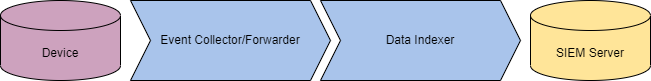

The diagram above was exported from draw.io. Its source (the exported page's mxGraphModel, read from the mxfile embedded in the PNG):
<mxGraphModel dx="1380" dy="789" grid="1" gridSize="10" guides="1" tooltips="1" connect="1" arrows="1" fold="1" page="1" pageScale="1" pageWidth="850" pageHeight="1100" math="0" shadow="0">
  <root>
    <mxCell id="0" />
    <mxCell id="1" parent="0" />
    <mxCell id="hRgJzB4YvZbem3ymlDZx-2" value="Device" style="shape=cylinder3;whiteSpace=wrap;html=1;boundedLbl=1;backgroundOutline=1;size=15;fillColor=#CDA2BE;" vertex="1" parent="1">
      <mxGeometry x="80" y="280" width="120" height="80" as="geometry" />
    </mxCell>
    <mxCell id="hRgJzB4YvZbem3ymlDZx-3" value="&lt;font style=&quot;font-size: 12px&quot;&gt;Event Collector/Forwarder&lt;/font&gt;" style="shape=step;perimeter=stepPerimeter;whiteSpace=wrap;html=1;fixedSize=1;fillColor=#A9C4EB;" vertex="1" parent="1">
      <mxGeometry x="210" y="280" width="200" height="80" as="geometry" />
    </mxCell>
    <mxCell id="hRgJzB4YvZbem3ymlDZx-4" value="Data Indexer" style="shape=step;perimeter=stepPerimeter;whiteSpace=wrap;html=1;fixedSize=1;fillColor=#A9C4EB;" vertex="1" parent="1">
      <mxGeometry x="400" y="280" width="200" height="80" as="geometry" />
    </mxCell>
    <mxCell id="hRgJzB4YvZbem3ymlDZx-5" value="SIEM Server" style="shape=cylinder3;whiteSpace=wrap;html=1;boundedLbl=1;backgroundOutline=1;size=15;fontSize=12;fillColor=#FFE599;" vertex="1" parent="1">
      <mxGeometry x="610" y="280" width="120" height="80" as="geometry" />
    </mxCell>
  </root>
</mxGraphModel>